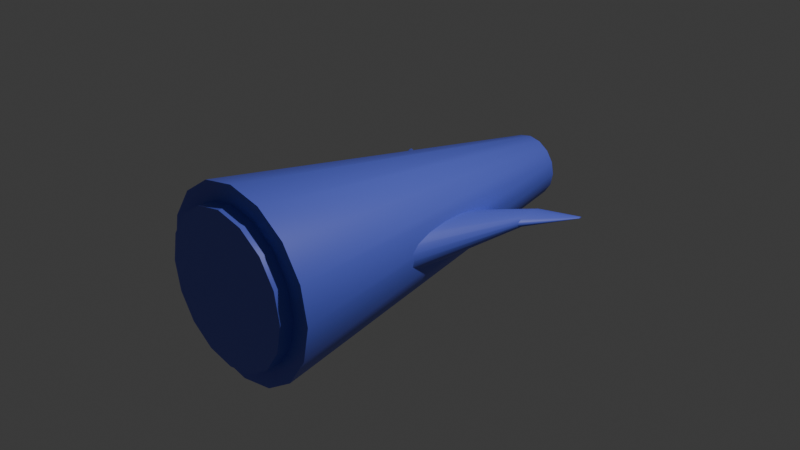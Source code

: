 # Source: body1.blend  (saved by Blender 4.5.90; exported with 4.5.12 LTS)
import bpy
from mathutils import Matrix  # noqa: F401  (used for matrix-valued properties, if any)

bpy.ops.wm.read_factory_settings(use_empty=True)
scene = bpy.context.scene
scene.name = 'Scene'

# ---- collections
col_collection = bpy.data.collections.new('Collection'); scene.collection.children.link(col_collection)

# ---- materials (node trees are filled in below, after node groups)
mat_material_001 = bpy.data.materials.new('Material.001')

# ---- node groups
ng_smooth_by_angle = bpy.data.node_groups.new('Smooth by Angle', 'GeometryNodeTree')
_s = ng_smooth_by_angle.interface.new_socket(name='Mesh', in_out='OUTPUT', socket_type='NodeSocketGeometry')
_s = ng_smooth_by_angle.interface.new_socket(name='Mesh', in_out='INPUT', socket_type='NodeSocketGeometry')
_s = ng_smooth_by_angle.interface.new_socket(name='Angle', in_out='INPUT', socket_type='NodeSocketFloat')
_s.subtype = 'ANGLE'
_s.default_value = 0.5236
_s.min_value = 0.0
_s.max_value = 3.142
_s.description = 'Maximum face angle for smooth edges'
_s = ng_smooth_by_angle.interface.new_socket(name='Ignore Sharpness', in_out='INPUT', socket_type='NodeSocketBool')
_s.force_non_field = True
ng_smooth_by_angle.description = 'Set the sharpness of mesh edges based on the angle between the neighboring faces'
ng_smooth_by_angle.is_modifier = True
_N = ng_smooth_by_angle.nodes; _L = ng_smooth_by_angle.links
n0 = _N.new('GeometryNodeSetShadeSmooth'); n0.name = 'Set Shade Smooth'; n0.location = (120, -80)
n0.domain = 'EDGE'
n1 = _N.new('GeometryNodeSetShadeSmooth'); n1.name = 'Set Shade Smooth.001'; n1.location = (300, -80)
n2 = _N.new('NodeGroupOutput'); n2.name = 'Group Output'; n2.location = (480, -80)
n3 = _N.new('GeometryNodeInputMeshEdgeAngle'); n3.name = 'Edge Angle'; n3.location = (-440, -240)
n4 = _N.new('NodeGroupInput'); n4.name = 'Group Input'; n4.location = (-80, -80)
n5 = _N.new('GeometryNodeInputEdgeSmooth'); n5.name = 'Is Edge Smooth'; n5.location = (-260, -120)
n6 = _N.new('GeometryNodeInputShadeSmooth'); n6.name = 'Is Shade Smooth'; n6.location = (-440, -397)
n7 = _N.new('FunctionNodeCompare'); n7.name = 'Compare'; n7.location = (-260, -260)
n7.operation = 'LESS_EQUAL'
n7.inputs[6].default_value = (0.0, 0.0, 0.0, 0.0)
n7.inputs[7].default_value = (0.0, 0.0, 0.0, 0.0)
n8 = _N.new('FunctionNodeBooleanMath'); n8.name = 'Boolean Math.001'; n8.location = (-80, -260)
n9 = _N.new('NodeGroupInput'); n9.name = 'Group Input.001'; n9.location = (-440, -329)
n10 = _N.new('NodeGroupInput'); n10.name = 'Group Input.002'; n10.location = (-259, -189)
n11 = _N.new('FunctionNodeBooleanMath'); n11.name = 'Boolean Math'; n11.location = (-80, -149)
n11.operation = 'OR'
n12 = _N.new('FunctionNodeBooleanMath'); n12.name = 'Boolean Math.002'; n12.location = (-260, -380)
n12.operation = 'OR'
n13 = _N.new('NodeGroupInput'); n13.name = 'Group Input.003'; n13.location = (-440, -460)
_L.new(n3.outputs[0], n7.inputs[0])
_L.new(n1.outputs[0], n2.inputs[0])
_L.new(n9.outputs[1], n7.inputs[1])
_L.new(n7.outputs[0], n8.inputs[0])
_L.new(n4.outputs[0], n0.inputs[0])
_L.new(n0.outputs[0], n1.inputs[0])
_L.new(n8.outputs[0], n0.inputs[2])
_L.new(n10.outputs[2], n11.inputs[1])
_L.new(n5.outputs[0], n11.inputs[0])
_L.new(n11.outputs[0], n0.inputs[1])
_L.new(n13.outputs[2], n12.inputs[1])
_L.new(n6.outputs[0], n12.inputs[0])
_L.new(n12.outputs[0], n8.inputs[1])
n2.is_active_output = True

# ---- material node trees
mat_material_001.use_nodes = True; mat_material_001.node_tree.nodes.clear()
_N = mat_material_001.node_tree.nodes; _L = mat_material_001.node_tree.links
n0 = _N.new('ShaderNodeBsdfPrincipled'); n0.name = 'Principled BSDF'; n0.location = (-200, 100)
n0.inputs[0].default_value = (0.1237, 0.1584, 0.8, 1.0)
n1 = _N.new('ShaderNodeOutputMaterial'); n1.name = 'Material Output'; n1.location = (200, 100)
_L.new(n0.outputs[0], n1.inputs[0])
n1.is_active_output = True

# ---- world
world_world = bpy.data.worlds.new('World'); scene.world = world_world
world_world.use_nodes = True; world_world.node_tree.nodes.clear()
_N = world_world.node_tree.nodes; _L = world_world.node_tree.links
n0 = _N.new('ShaderNodeOutputWorld'); n0.name = 'World Output'; n0.location = (200, 100)
n1 = _N.new('ShaderNodeBackground'); n1.name = 'Background'; n1.location = (-200, 100)
n1.inputs[0].default_value = (0.05088, 0.05088, 0.05088, 1.0)
_L.new(n1.outputs[0], n0.inputs[0])
n0.is_active_output = True
world_world.color = (0.05088, 0.05088, 0.05088)
world_world.sun_shadow_jitter_overblur = 0.0

# ---- cameras
cam_camera = bpy.data.cameras.new('Camera')
cam_camera.clip_end = 100.0
cam_camera.ortho_scale = 7.314

# ---- lights
light_light = bpy.data.lights.new('Light', 'POINT')
light_light.energy = 1000.0
light_light.shadow_soft_size = 0.1

# ---- meshes
me_cylinder_002 = bpy.data.meshes.new('Cylinder.002')
me_cylinder_002.from_pydata([(-2.827, -8.028e-07, 0.2042), (-2.822, -0.5833, 0.2818), (2.551, 4.707e-07, -4.404), (-2.822, 0.5833, 0.2818), (-2.808, 1.057, 0.4933), (2.568, 1.913, -4.149), (2.616, 3.536, -3.424), (2.608, 1.54, -3.545), (2.646, 2.845, -2.962), (2.594, 5.129e-07, -3.75), (2.808, 1.54, -3.622), (2.846, 2.845, -3.039), (2.795, 6.497e-07, -3.827), (2.808, -1.54, -3.622), (2.846, -2.845, -3.039), (2.608, -1.54, -3.545), (2.646, -2.845, -2.962), (2.568, -1.913, -4.149), (2.616, -3.536, -3.424), (-2.808, -1.057, 0.4933), (2.687, -4.619, -2.339), (-2.789, -1.339, 0.7762), (2.771, -5.0, -1.06), (2.703, -3.717, -2.089), (2.771, -4.023, -1.06), (2.904, -3.717, -2.166), (2.971, -4.023, -1.136), (3.039, -3.717, -0.1067), (3.096, -2.845, 0.7662), (2.838, -3.717, -0.03002), (2.896, -2.845, 0.8429), (2.855, -4.619, 0.22), (-2.752, -1.339, 1.343), (2.926, -3.536, 1.305), (-2.734, -1.057, 1.626), (2.974, -1.913, 2.03), (-2.72, -0.5833, 1.838), (2.99, 9.024e-07, 2.284), (2.934, -1.54, 1.426), (2.947, 8.603e-07, 1.631), (3.134, -1.54, 1.349), (3.148, 9.97e-07, 1.554), (3.134, 1.54, 1.349), (3.096, 2.845, 0.7662), (2.934, 1.54, 1.426), (2.896, 2.845, 0.8429), (2.974, 1.913, 2.03), (-2.72, 0.5833, 1.838), (2.926, 3.536, 1.305), (-2.734, 1.057, 1.626), (2.855, 4.619, 0.22), (-2.752, 1.339, 1.343), (2.771, 5.0, -1.06), (2.838, 3.717, -0.03002), (2.771, 4.023, -1.06), (3.039, 3.717, -0.1067), (2.971, 4.023, -1.136), (2.904, 3.717, -2.166), (2.703, 3.717, -2.089), (2.687, 4.619, -2.339), (-2.789, 1.339, 0.7762), (-2.771, 1.424, 1.06), (-2.715, -6.517e-07, 1.915), (-2.771, -1.424, 1.06), (0.2002, 1.0, 2.05), (-1.601, 0.03063, 4.877), (0.5829, 0.9239, 2.05), (-1.589, 0.0283, 4.877), (0.9073, 0.7071, 2.05), (-1.58, 0.02166, 4.877), (1.124, 0.3827, 2.05), (-1.573, 0.01172, 4.877), (1.2, 1.969e-07, 2.05), (-1.571, 2.303e-07, 4.877), (1.124, -0.3827, 2.05), (-1.573, -0.01172, 4.877), (0.9073, -0.7071, 2.05), (-1.58, -0.02166, 4.877), (0.5829, -0.9239, 2.05), (-1.589, -0.0283, 4.877), (0.2002, -1.0, 2.05), (-1.601, -0.03063, 4.877), (-0.1825, -0.9239, 2.05), (-1.613, -0.0283, 4.877), (-0.5069, -0.7071, 2.05), (-1.623, -0.02166, 4.877), (-0.7237, -0.3827, 2.05), (-1.629, -0.01172, 4.877), (-0.7998, 1.969e-07, 2.05), (-1.632, 2.303e-07, 4.877), (-0.7237, 0.3827, 2.05), (-1.629, 0.01172, 4.877), (-0.5069, 0.7071, 2.05), (-1.623, 0.02166, 4.877), (-0.1825, 0.9239, 2.05), (-1.613, 0.0283, 4.877), (-1.042, 0.2822, 3.485), (-1.158, 0.3055, 3.485), (-0.9424, 0.216, 3.485), (-0.8762, 0.1169, 3.485), (-0.853, 1.573e-07, 3.485), (-0.8762, -0.1169, 3.485), (-0.9424, -0.216, 3.485), (-1.042, -0.2822, 3.485), (-1.158, -0.3055, 3.485), (-1.275, -0.2822, 3.485), (-1.374, -0.216, 3.485), (-1.441, -0.1169, 3.485), (-1.464, 1.573e-07, 3.485), (-1.441, 0.1169, 3.485), (-1.374, 0.216, 3.485), (-1.275, 0.2822, 3.485), (-0.07211, 1.0, -2.099), (-2.147, 0.03063, -3.444), (0.2918, 0.9239, -2.384), (-2.136, 0.0283, -3.453), (0.6004, 0.7071, -2.626), (-2.127, 0.02166, -3.46), (0.8065, 0.3827, -2.788), (-2.12, 0.01172, -3.465), (0.8789, 4.932e-08, -2.845), (-2.118, 9.24e-08, -3.467), (0.8065, -0.3827, -2.788), (-2.12, -0.01172, -3.465), (0.6004, -0.7071, -2.626), (-2.127, -0.02166, -3.46), (0.2918, -0.9239, -2.384), (-2.136, -0.0283, -3.453), (-0.07211, -1.0, -2.099), (-2.147, -0.03063, -3.444), (-0.4361, -0.9239, -1.813), (-2.159, -0.0283, -3.435), (-0.7446, -0.7071, -1.571), (-2.168, -0.02166, -3.428), (-0.9507, -0.3827, -1.409), (-2.174, -0.01172, -3.423), (-1.023, 1.457e-07, -1.352), (-2.177, 9.535e-08, -3.421), (-0.9507, 0.3827, -1.409), (-2.174, 0.01172, -3.423), (-0.7446, 0.7071, -1.571), (-2.168, 0.02166, -3.428), (-0.4361, 0.9239, -1.813), (-2.159, 0.0283, -3.435), (-1.437, 0.2822, -2.537), (-1.548, 0.3055, -2.45), (-1.343, 0.216, -2.611), (-1.28, 0.1169, -2.661), (-1.258, 4.577e-08, -2.678), (-1.28, -0.1169, -2.661), (-1.343, -0.216, -2.611), (-1.437, -0.2822, -2.537), (-1.548, -0.3055, -2.45), (-1.659, -0.2822, -2.363), (-1.753, -0.216, -2.289), (-1.816, -0.1169, -2.239), (-1.839, 7.52e-08, -2.222), (-1.816, 0.1169, -2.239), (-1.753, 0.216, -2.289), (-1.659, 0.2822, -2.363), (-2.848, -7.981e-07, -0.1107), (-2.842, -0.6697, -0.02164), (-2.842, 0.6697, -0.02164), (-2.825, 1.237, 0.2321), (-2.771, 1.75, 1.06), (-2.8, 1.617, 0.6118), (-2.741, 1.617, 1.508), (-2.716, 1.237, 1.887), (-2.7, 0.6697, 2.141), (-2.694, -6.469e-07, 2.23), (-2.7, -0.6697, 2.141), (-2.716, -1.237, 1.887), (-2.741, -1.617, 1.508), (-2.771, -1.75, 1.06), (-2.8, -1.617, 0.6118), (-2.825, -1.237, 0.2321), (-2.827, -8.028e-07, 0.2042), (-2.822, -0.5833, 0.2818), (-2.822, 0.5833, 0.2818), (-2.808, 1.057, 0.4933), (-2.771, 1.424, 1.06), (-2.789, 1.339, 0.7762), (-2.752, 1.339, 1.343), (-2.734, 1.057, 1.626), (-2.72, 0.5833, 1.838), (-2.715, -6.517e-07, 1.915), (-2.72, -0.5833, 1.838), (-2.734, -1.057, 1.626), (-2.752, -1.339, 1.343), (-2.771, -1.424, 1.06), (-2.789, -1.339, 0.7762), (-2.808, -1.057, 0.4933), (-2.827, -8.028e-07, 0.2042), (-2.822, -0.5833, 0.2818), (-2.822, 0.5833, 0.2818), (-2.808, 1.057, 0.4933), (-2.771, 1.424, 1.06), (-2.789, 1.339, 0.7762), (-2.752, 1.339, 1.343), (-2.734, 1.057, 1.626), (-2.72, 0.5833, 1.838), (-2.715, -6.517e-07, 1.915), (-2.72, -0.5833, 1.838), (-2.734, -1.057, 1.626), (-2.752, -1.339, 1.343), (-2.771, -1.424, 1.06), (-2.789, -1.339, 0.7762), (-2.808, -1.057, 0.4933), (-2.91, -8.538e-07, 0.236), (-2.905, -0.5833, 0.3136), (-2.905, 0.5833, 0.3136), (-2.891, 1.057, 0.5251), (-2.854, 1.424, 1.091), (-2.872, 1.339, 0.808), (-2.835, 1.339, 1.375), (-2.817, 1.057, 1.658), (-2.803, 0.5833, 1.869), (-2.798, -7.026e-07, 1.947), (-2.803, -0.5833, 1.869), (-2.817, -1.057, 1.658), (-2.835, -1.339, 1.375), (-2.854, -1.424, 1.091), (-2.872, -1.339, 0.808), (-2.891, -1.057, 0.5251)], [], [(60, 4, 179, 181), (160, 2, 17, 161), (162, 5, 2, 160), (163, 6, 5, 162), (8, 7, 5, 6), (7, 9, 2, 5), (7, 8, 11, 10), (9, 7, 10, 12), (13, 12, 10, 11, 57, 56, 55, 43, 42, 41, 40, 28, 27, 26, 25, 14), (15, 9, 12, 13), (16, 15, 13, 14), (9, 15, 17, 2), (15, 16, 18, 17), (161, 17, 18, 175), (175, 18, 20, 174), (16, 23, 20, 18), (174, 20, 22, 173), (23, 24, 22, 20), (23, 16, 14, 25), (24, 23, 25, 26), (29, 24, 26, 27), (30, 29, 27, 28), (24, 29, 31, 22), (29, 30, 33, 31), (173, 22, 31, 172), (172, 31, 33, 171), (171, 33, 35, 170), (30, 38, 35, 33), (170, 35, 37, 169), (38, 39, 37, 35), (38, 30, 28, 40), (39, 38, 40, 41), (44, 39, 41, 42), (45, 44, 42, 43), (39, 44, 46, 37), (44, 45, 48, 46), (169, 37, 46, 168), (168, 46, 48, 167), (167, 48, 50, 166), (45, 53, 50, 48), (166, 50, 52, 164), (53, 54, 52, 50), (53, 45, 43, 55), (54, 53, 55, 56), (58, 54, 56, 57), (8, 58, 57, 11), (54, 58, 59, 52), (58, 8, 6, 59), (164, 52, 59, 165), (165, 59, 6, 163), (64, 97, 96, 66), (66, 96, 98, 68), (68, 98, 99, 70), (70, 99, 100, 72), (72, 100, 101, 74), (74, 101, 102, 76), (76, 102, 103, 78), (78, 103, 104, 80), (80, 104, 105, 82), (82, 105, 106, 84), (84, 106, 107, 86), (86, 107, 108, 88), (88, 108, 109, 90), (90, 109, 110, 92), (67, 65, 95, 93, 91, 89, 87, 85, 83, 81, 79, 77, 75, 73, 71, 69), (92, 110, 111, 94), (94, 111, 97, 64), (64, 66, 68, 70, 72, 74, 76, 78, 80, 82, 84, 86, 88, 90, 92, 94), (65, 67, 96, 97), (67, 69, 98, 96), (69, 71, 99, 98), (71, 73, 100, 99), (73, 75, 101, 100), (75, 77, 102, 101), (77, 79, 103, 102), (79, 81, 104, 103), (81, 83, 105, 104), (83, 85, 106, 105), (85, 87, 107, 106), (87, 89, 108, 107), (89, 91, 109, 108), (91, 93, 110, 109), (93, 95, 111, 110), (95, 65, 97, 111), (112, 145, 144, 114), (114, 144, 146, 116), (116, 146, 147, 118), (118, 147, 148, 120), (120, 148, 149, 122), (122, 149, 150, 124), (124, 150, 151, 126), (126, 151, 152, 128), (128, 152, 153, 130), (130, 153, 154, 132), (132, 154, 155, 134), (134, 155, 156, 136), (136, 156, 157, 138), (138, 157, 158, 140), (115, 113, 143, 141, 139, 137, 135, 133, 131, 129, 127, 125, 123, 121, 119, 117), (140, 158, 159, 142), (142, 159, 145, 112), (112, 114, 116, 118, 120, 122, 124, 126, 128, 130, 132, 134, 136, 138, 140, 142), (113, 115, 144, 145), (115, 117, 146, 144), (117, 119, 147, 146), (119, 121, 148, 147), (121, 123, 149, 148), (123, 125, 150, 149), (125, 127, 151, 150), (127, 129, 152, 151), (129, 131, 153, 152), (131, 133, 154, 153), (133, 135, 155, 154), (135, 137, 156, 155), (137, 139, 157, 156), (139, 141, 158, 157), (141, 143, 159, 158), (143, 113, 145, 159), (1, 0, 160, 161), (0, 3, 162, 160), (3, 4, 163, 162), (60, 61, 164, 165), (4, 60, 165, 163), (61, 51, 166, 164), (51, 49, 167, 166), (49, 47, 168, 167), (47, 62, 169, 168), (62, 36, 170, 169), (36, 34, 171, 170), (34, 32, 172, 171), (32, 63, 173, 172), (63, 21, 174, 173), (21, 19, 175, 174), (19, 1, 161, 175), (186, 185, 201, 202), (63, 32, 188, 189), (51, 61, 180, 182), (21, 63, 189, 190), (49, 51, 182, 183), (19, 21, 190, 191), (47, 49, 183, 184), (0, 1, 177, 176), (1, 19, 191, 177), (62, 47, 184, 185), (3, 0, 176, 178), (36, 62, 185, 186), (4, 3, 178, 179), (34, 36, 186, 187), (61, 60, 181, 180), (32, 34, 187, 188), (207, 206, 222, 223), (179, 178, 194, 195), (187, 186, 202, 203), (180, 181, 197, 196), (188, 187, 203, 204), (181, 179, 195, 197), (189, 188, 204, 205), (182, 180, 196, 198), (190, 189, 205, 206), (183, 182, 198, 199), (191, 190, 206, 207), (184, 183, 199, 200), (176, 177, 193, 192), (177, 191, 207, 193), (185, 184, 200, 201), (178, 176, 192, 194), (208, 209, 223, 222, 221, 220, 219, 218, 217, 216, 215, 214, 212, 213, 211, 210), (200, 199, 215, 216), (192, 193, 209, 208), (193, 207, 223, 209), (201, 200, 216, 217), (194, 192, 208, 210), (202, 201, 217, 218), (195, 194, 210, 211), (203, 202, 218, 219), (196, 197, 213, 212), (204, 203, 219, 220), (197, 195, 211, 213), (205, 204, 220, 221), (198, 196, 212, 214), (206, 205, 221, 222), (199, 198, 214, 215)])
me_cylinder_002.polygons.foreach_set('use_smooth', [True] * 182)
_uv = me_cylinder_002.uv_layers.new(name='UVMap')
_uv.uv.foreach_set('vector', [0.5663, 0.3081, 0.6051, 0.3661, 0.6051, 0.3661, 0.5663, 0.3081, 1.0, 0.5, 1.0, 1.0, 0.9375, 1.0, 0.9375, 0.5, 0.0625, 0.5, 0.0625, 1.0, 0.0, 1.0, 0.0, 0.5, 0.125, 0.5, 0.125, 1.0, 0.0625, 1.0, 0.0625, 0.5, 0.1135, 0.3865, 0.1761, 0.4284, 0.1582, 0.4717, 0.08029, 0.4197, 0.1761, 0.4284, 0.25, 0.4431, 0.25, 0.49, 0.1582, 0.4717, 0.1761, 0.4284, 0.1135, 0.3865, 0.1135, 0.3865, 0.1761, 0.4284, 0.25, 0.4431, 0.1761, 0.4284, 0.1761, 0.4284, 0.25, 0.4431, 0.3239, 0.4284, 0.25, 0.4431, 0.1761, 0.4284, 0.1135, 0.3865, 0.07159, 0.3239, 0.05689, 0.25, 0.07159, 0.1761, 0.1135, 0.1135, 0.1761, 0.07159, 0.25, 0.05689, 0.3239, 0.07159, 0.3865, 0.1135, 0.4284, 0.1761, 0.4431, 0.25, 0.4284, 0.3239, 0.3865, 0.3865, 0.3239, 0.4284, 0.25, 0.4431, 0.25, 0.4431, 0.3239, 0.4284, 0.3865, 0.3865, 0.3239, 0.4284, 0.3239, 0.4284, 0.3865, 0.3865, 0.25, 0.4431, 0.3239, 0.4284, 0.3418, 0.4717, 0.25, 0.49, 0.3239, 0.4284, 0.3865, 0.3865, 0.4197, 0.4197, 0.3418, 0.4717, 0.9375, 0.5, 0.9375, 1.0, 0.875, 1.0, 0.875, 0.5, 0.875, 0.5, 0.875, 1.0, 0.8125, 1.0, 0.8125, 0.5, 0.3865, 0.3865, 0.4284, 0.3239, 0.4717, 0.3418, 0.4197, 0.4197, 0.8125, 0.5, 0.8125, 1.0, 0.75, 1.0, 0.75, 0.5, 0.4284, 0.3239, 0.4431, 0.25, 0.49, 0.25, 0.4717, 0.3418, 0.4284, 0.3239, 0.3865, 0.3865, 0.3865, 0.3865, 0.4284, 0.3239, 0.4431, 0.25, 0.4284, 0.3239, 0.4284, 0.3239, 0.4431, 0.25, 0.4284, 0.1761, 0.4431, 0.25, 0.4431, 0.25, 0.4284, 0.1761, 0.3865, 0.1135, 0.4284, 0.1761, 0.4284, 0.1761, 0.3865, 0.1135, 0.4431, 0.25, 0.4284, 0.1761, 0.4717, 0.1582, 0.49, 0.25, 0.4284, 0.1761, 0.3865, 0.1135, 0.4197, 0.08029, 0.4717, 0.1582, 0.75, 0.5, 0.75, 1.0, 0.6875, 1.0, 0.6875, 0.5, 0.6875, 0.5, 0.6875, 1.0, 0.625, 1.0, 0.625, 0.5, 0.625, 0.5, 0.625, 1.0, 0.5625, 1.0, 0.5625, 0.5, 0.3865, 0.1135, 0.3239, 0.07159, 0.3418, 0.02827, 0.4197, 0.08029, 0.5625, 0.5, 0.5625, 1.0, 0.5, 1.0, 0.5, 0.5, 0.3239, 0.07159, 0.25, 0.05689, 0.25, 0.01, 0.3418, 0.02827, 0.3239, 0.07159, 0.3865, 0.1135, 0.3865, 0.1135, 0.3239, 0.07159, 0.25, 0.05689, 0.3239, 0.07159, 0.3239, 0.07159, 0.25, 0.05689, 0.1761, 0.07159, 0.25, 0.05689, 0.25, 0.05689, 0.1761, 0.07159, 0.1135, 0.1135, 0.1761, 0.07159, 0.1761, 0.07159, 0.1135, 0.1135, 0.25, 0.05689, 0.1761, 0.07159, 0.1582, 0.02827, 0.25, 0.01, 0.1761, 0.07159, 0.1135, 0.1135, 0.08029, 0.08029, 0.1582, 0.02827, 0.5, 0.5, 0.5, 1.0, 0.4375, 1.0, 0.4375, 0.5, 0.4375, 0.5, 0.4375, 1.0, 0.375, 1.0, 0.375, 0.5, 0.375, 0.5, 0.375, 1.0, 0.3125, 1.0, 0.3125, 0.5, 0.1135, 0.1135, 0.07159, 0.1761, 0.02827, 0.1582, 0.08029, 0.08029, 0.3125, 0.5, 0.3125, 1.0, 0.25, 1.0, 0.25, 0.5, 0.07159, 0.1761, 0.05689, 0.25, 0.01, 0.25, 0.02827, 0.1582, 0.07159, 0.1761, 0.1135, 0.1135, 0.1135, 0.1135, 0.07159, 0.1761, 0.05689, 0.25, 0.07159, 0.1761, 0.07159, 0.1761, 0.05689, 0.25, 0.07159, 0.3239, 0.05689, 0.25, 0.05689, 0.25, 0.07159, 0.3239, 0.1135, 0.3865, 0.07159, 0.3239, 0.07159, 0.3239, 0.1135, 0.3865, 0.05689, 0.25, 0.07159, 0.3239, 0.02827, 0.3418, 0.01, 0.25, 0.07159, 0.3239, 0.1135, 0.3865, 0.08029, 0.4197, 0.02827, 0.3418, 0.25, 0.5, 0.25, 1.0, 0.1875, 1.0, 0.1875, 0.5, 0.1875, 0.5, 0.1875, 1.0, 0.125, 1.0, 0.125, 0.5, 1.0, 0.5, 1.0, 1.0, 0.9375, 1.0, 0.9375, 0.5, 0.9375, 0.5, 0.9375, 1.0, 0.875, 1.0, 0.875, 0.5, 0.875, 0.5, 0.875, 1.0, 0.8125, 1.0, 0.8125, 0.5, 0.8125, 0.5, 0.8125, 1.0, 0.75, 1.0, 0.75, 0.5, 0.75, 0.5, 0.75, 1.0, 0.6875, 1.0, 0.6875, 0.5, 0.6875, 0.5, 0.6875, 1.0, 0.625, 1.0, 0.625, 0.5, 0.625, 0.5, 0.625, 1.0, 0.5625, 1.0, 0.5625, 0.5, 0.5625, 0.5, 0.5625, 1.0, 0.5, 1.0, 0.5, 0.5, 0.5, 0.5, 0.5, 1.0, 0.4375, 1.0, 0.4375, 0.5, 0.4375, 0.5, 0.4375, 1.0, 0.375, 1.0, 0.375, 0.5, 0.375, 0.5, 0.375, 1.0, 0.3125, 1.0, 0.3125, 0.5, 0.3125, 0.5, 0.3125, 1.0, 0.25, 1.0, 0.25, 0.5, 0.25, 0.5, 0.25, 1.0, 0.1875, 1.0, 0.1875, 0.5, 0.1875, 0.5, 0.1875, 1.0, 0.125, 1.0, 0.125, 0.5, 0.3157, 0.4087, 0.25, 0.4218, 0.1843, 0.4087, 0.1285, 0.3715, 0.09129, 0.3157, 0.07821, 0.25, 0.09129, 0.1843, 0.1285, 0.1285, 0.1843, 0.09129, 0.25, 0.07821, 0.3157, 0.09129, 0.3715, 0.1285, 0.4087, 0.1843, 0.4218, 0.25, 0.4087, 0.3157, 0.3715, 0.3715, 0.125, 0.5, 0.125, 1.0, 0.0625, 1.0, 0.0625, 0.5, 0.0625, 0.5, 0.0625, 1.0, 0.0, 1.0, 0.0, 0.5, 0.75, 0.49, 0.8418, 0.4717, 0.9197, 0.4197, 0.9717, 0.3418, 0.99, 0.25, 0.9717, 0.1582, 0.9197, 0.08029, 0.8418, 0.02827, 0.75, 0.01, 0.6582, 0.02827, 0.5803, 0.08029, 0.5283, 0.1582, 0.51, 0.25, 0.5283, 0.3418, 0.5803, 0.4197, 0.6582, 0.4717, 0.25, 0.4218, 0.3157, 0.4087, 0.3418, 0.4717, 0.25, 0.49, 0.3157, 0.4087, 0.3715, 0.3715, 0.4197, 0.4197, 0.3418, 0.4717, 0.3715, 0.3715, 0.4087, 0.3157, 0.4717, 0.3418, 0.4197, 0.4197, 0.4087, 0.3157, 0.4218, 0.25, 0.49, 0.25, 0.4717, 0.3418, 0.4218, 0.25, 0.4087, 0.1843, 0.4717, 0.1582, 0.49, 0.25, 0.4087, 0.1843, 0.3715, 0.1285, 0.4197, 0.08029, 0.4717, 0.1582, 0.3715, 0.1285, 0.3157, 0.09129, 0.3418, 0.02827, 0.4197, 0.08029, 0.3157, 0.09129, 0.25, 0.07821, 0.25, 0.01, 0.3418, 0.02827, 0.25, 0.07821, 0.1843, 0.09129, 0.1582, 0.02827, 0.25, 0.01, 0.1843, 0.09129, 0.1285, 0.1285, 0.08029, 0.08029, 0.1582, 0.02827, 0.1285, 0.1285, 0.09129, 0.1843, 0.02827, 0.1582, 0.08029, 0.08029, 0.09129, 0.1843, 0.07821, 0.25, 0.01, 0.25, 0.02827, 0.1582, 0.07821, 0.25, 0.09129, 0.3157, 0.02827, 0.3418, 0.01, 0.25, 0.09129, 0.3157, 0.1285, 0.3715, 0.08029, 0.4197, 0.02827, 0.3418, 0.1285, 0.3715, 0.1843, 0.4087, 0.1582, 0.4717, 0.08029, 0.4197, 0.1843, 0.4087, 0.25, 0.4218, 0.25, 0.49, 0.1582, 0.4717, 1.0, 0.5, 1.0, 1.0, 0.9375, 1.0, 0.9375, 0.5, 0.9375, 0.5, 0.9375, 1.0, 0.875, 1.0, 0.875, 0.5, 0.875, 0.5, 0.875, 1.0, 0.8125, 1.0, 0.8125, 0.5, 0.8125, 0.5, 0.8125, 1.0, 0.75, 1.0, 0.75, 0.5, 0.75, 0.5, 0.75, 1.0, 0.6875, 1.0, 0.6875, 0.5, 0.6875, 0.5, 0.6875, 1.0, 0.625, 1.0, 0.625, 0.5, 0.625, 0.5, 0.625, 1.0, 0.5625, 1.0, 0.5625, 0.5, 0.5625, 0.5, 0.5625, 1.0, 0.5, 1.0, 0.5, 0.5, 0.5, 0.5, 0.5, 1.0, 0.4375, 1.0, 0.4375, 0.5, 0.4375, 0.5, 0.4375, 1.0, 0.375, 1.0, 0.375, 0.5, 0.375, 0.5, 0.375, 1.0, 0.3125, 1.0, 0.3125, 0.5, 0.3125, 0.5, 0.3125, 1.0, 0.25, 1.0, 0.25, 0.5, 0.25, 0.5, 0.25, 1.0, 0.1875, 1.0, 0.1875, 0.5, 0.1875, 0.5, 0.1875, 1.0, 0.125, 1.0, 0.125, 0.5, 0.3157, 0.4087, 0.25, 0.4218, 0.1843, 0.4087, 0.1285, 0.3715, 0.09129, 0.3157, 0.07821, 0.25, 0.09129, 0.1843, 0.1285, 0.1285, 0.1843, 0.09129, 0.25, 0.07821, 0.3157, 0.09129, 0.3715, 0.1285, 0.4087, 0.1843, 0.4218, 0.25, 0.4087, 0.3157, 0.3715, 0.3715, 0.125, 0.5, 0.125, 1.0, 0.0625, 1.0, 0.0625, 0.5, 0.0625, 0.5, 0.0625, 1.0, 0.0, 1.0, 0.0, 0.5, 0.75, 0.49, 0.8418, 0.4717, 0.9197, 0.4197, 0.9717, 0.3418, 0.99, 0.25, 0.9717, 0.1582, 0.9197, 0.08029, 0.8418, 0.02827, 0.75, 0.01, 0.6582, 0.02827, 0.5803, 0.08029, 0.5283, 0.1582, 0.51, 0.25, 0.5283, 0.3418, 0.5803, 0.4197, 0.6582, 0.4717, 0.25, 0.4218, 0.3157, 0.4087, 0.3418, 0.4717, 0.25, 0.49, 0.3157, 0.4087, 0.3715, 0.3715, 0.4197, 0.4197, 0.3418, 0.4717, 0.3715, 0.3715, 0.4087, 0.3157, 0.4717, 0.3418, 0.4197, 0.4197, 0.4087, 0.3157, 0.4218, 0.25, 0.49, 0.25, 0.4717, 0.3418, 0.4218, 0.25, 0.4087, 0.1843, 0.4717, 0.1582, 0.49, 0.25, 0.4087, 0.1843, 0.3715, 0.1285, 0.4197, 0.08029, 0.4717, 0.1582, 0.3715, 0.1285, 0.3157, 0.09129, 0.3418, 0.02827, 0.4197, 0.08029, 0.3157, 0.09129, 0.25, 0.07821, 0.25, 0.01, 0.3418, 0.02827, 0.25, 0.07821, 0.1843, 0.09129, 0.1582, 0.02827, 0.25, 0.01, 0.1843, 0.09129, 0.1285, 0.1285, 0.08029, 0.08029, 0.1582, 0.02827, 0.1285, 0.1285, 0.09129, 0.1843, 0.02827, 0.1582, 0.08029, 0.08029, 0.09129, 0.1843, 0.07821, 0.25, 0.01, 0.25, 0.02827, 0.1582, 0.07821, 0.25, 0.09129, 0.3157, 0.02827, 0.3418, 0.01, 0.25, 0.09129, 0.3157, 0.1285, 0.3715, 0.08029, 0.4197, 0.02827, 0.3418, 0.1285, 0.3715, 0.1843, 0.4087, 0.1582, 0.4717, 0.08029, 0.4197, 0.1843, 0.4087, 0.25, 0.4218, 0.25, 0.49, 0.1582, 0.4717, 0.83, 0.4095, 0.75, 0.4254, 0.75, 0.49, 0.8418, 0.4717, 0.75, 0.4254, 0.67, 0.4095, 0.6582, 0.4717, 0.75, 0.49, 0.67, 0.4095, 0.6051, 0.3661, 0.5803, 0.4197, 0.6582, 0.4717, 0.5663, 0.3081, 0.5547, 0.25, 0.51, 0.25, 0.5283, 0.3418, 0.6051, 0.3661, 0.5663, 0.3081, 0.5283, 0.3418, 0.5803, 0.4197, 0.5547, 0.25, 0.5663, 0.1919, 0.5283, 0.1582, 0.51, 0.25, 0.5663, 0.1919, 0.6051, 0.1339, 0.5803, 0.08029, 0.5283, 0.1582, 0.6051, 0.1339, 0.67, 0.09049, 0.6582, 0.02827, 0.5803, 0.08029, 0.67, 0.09049, 0.75, 0.07457, 0.75, 0.01, 0.6582, 0.02827, 0.75, 0.07457, 0.83, 0.09049, 0.8418, 0.02827, 0.75, 0.01, 0.83, 0.09049, 0.8949, 0.1339, 0.9197, 0.08029, 0.8418, 0.02827, 0.8949, 0.1339, 0.9337, 0.1919, 0.9717, 0.1582, 0.9197, 0.08029, 0.9337, 0.1919, 0.9453, 0.25, 0.99, 0.25, 0.9717, 0.1582, 0.9453, 0.25, 0.9337, 0.3081, 0.9717, 0.3418, 0.99, 0.25, 0.9337, 0.3081, 0.8949, 0.3661, 0.9197, 0.4197, 0.9717, 0.3418, 0.8949, 0.3661, 0.83, 0.4095, 0.8418, 0.4717, 0.9197, 0.4197, 0.83, 0.09049, 0.75, 0.07457, 0.75, 0.07457, 0.83, 0.09049, 0.9453, 0.25, 0.9337, 0.1919, 0.9337, 0.1919, 0.9453, 0.25, 0.5663, 0.1919, 0.5547, 0.25, 0.5547, 0.25, 0.5663, 0.1919, 0.9337, 0.3081, 0.9453, 0.25, 0.9453, 0.25, 0.9337, 0.3081, 0.6051, 0.1339, 0.5663, 0.1919, 0.5663, 0.1919, 0.6051, 0.1339, 0.8949, 0.3661, 0.9337, 0.3081, 0.9337, 0.3081, 0.8949, 0.3661, 0.67, 0.09049, 0.6051, 0.1339, 0.6051, 0.1339, 0.67, 0.09049, 0.75, 0.4254, 0.83, 0.4095, 0.83, 0.4095, 0.75, 0.4254, 0.83, 0.4095, 0.8949, 0.3661, 0.8949, 0.3661, 0.83, 0.4095, 0.75, 0.07457, 0.67, 0.09049, 0.67, 0.09049, 0.75, 0.07457, 0.67, 0.4095, 0.75, 0.4254, 0.75, 0.4254, 0.67, 0.4095, 0.83, 0.09049, 0.75, 0.07457, 0.75, 0.07457, 0.83, 0.09049, 0.6051, 0.3661, 0.67, 0.4095, 0.67, 0.4095, 0.6051, 0.3661, 0.8949, 0.1339, 0.83, 0.09049, 0.83, 0.09049, 0.8949, 0.1339, 0.5547, 0.25, 0.5663, 0.3081, 0.5663, 0.3081, 0.5547, 0.25, 0.9337, 0.1919, 0.8949, 0.1339, 0.8949, 0.1339, 0.9337, 0.1919, 0.8949, 0.3661, 0.9337, 0.3081, 0.9337, 0.3081, 0.8949, 0.3661, 0.6051, 0.3661, 0.67, 0.4095, 0.67, 0.4095, 0.6051, 0.3661, 0.8949, 0.1339, 0.83, 0.09049, 0.83, 0.09049, 0.8949, 0.1339, 0.5547, 0.25, 0.5663, 0.3081, 0.5663, 0.3081, 0.5547, 0.25, 0.9337, 0.1919, 0.8949, 0.1339, 0.8949, 0.1339, 0.9337, 0.1919, 0.5663, 0.3081, 0.6051, 0.3661, 0.6051, 0.3661, 0.5663, 0.3081, 0.9453, 0.25, 0.9337, 0.1919, 0.9337, 0.1919, 0.9453, 0.25, 0.5663, 0.1919, 0.5547, 0.25, 0.5547, 0.25, 0.5663, 0.1919, 0.9337, 0.3081, 0.9453, 0.25, 0.9453, 0.25, 0.9337, 0.3081, 0.6051, 0.1339, 0.5663, 0.1919, 0.5663, 0.1919, 0.6051, 0.1339, 0.8949, 0.3661, 0.9337, 0.3081, 0.9337, 0.3081, 0.8949, 0.3661, 0.67, 0.09049, 0.6051, 0.1339, 0.6051, 0.1339, 0.67, 0.09049, 0.75, 0.4254, 0.83, 0.4095, 0.83, 0.4095, 0.75, 0.4254, 0.83, 0.4095, 0.8949, 0.3661, 0.8949, 0.3661, 0.83, 0.4095, 0.75, 0.07457, 0.67, 0.09049, 0.67, 0.09049, 0.75, 0.07457, 0.67, 0.4095, 0.75, 0.4254, 0.75, 0.4254, 0.67, 0.4095, 0.75, 0.4254, 0.83, 0.4095, 0.8949, 0.3661, 0.9337, 0.3081, 0.9453, 0.25, 0.9337, 0.1919, 0.8949, 0.1339, 0.83, 0.09049, 0.75, 0.07457, 0.67, 0.09049, 0.6051, 0.1339, 0.5663, 0.1919, 0.5547, 0.25, 0.5663, 0.3081, 0.6051, 0.3661, 0.67, 0.4095, 0.67, 0.09049, 0.6051, 0.1339, 0.6051, 0.1339, 0.67, 0.09049, 0.75, 0.4254, 0.83, 0.4095, 0.83, 0.4095, 0.75, 0.4254, 0.83, 0.4095, 0.8949, 0.3661, 0.8949, 0.3661, 0.83, 0.4095, 0.75, 0.07457, 0.67, 0.09049, 0.67, 0.09049, 0.75, 0.07457, 0.67, 0.4095, 0.75, 0.4254, 0.75, 0.4254, 0.67, 0.4095, 0.83, 0.09049, 0.75, 0.07457, 0.75, 0.07457, 0.83, 0.09049, 0.6051, 0.3661, 0.67, 0.4095, 0.67, 0.4095, 0.6051, 0.3661, 0.8949, 0.1339, 0.83, 0.09049, 0.83, 0.09049, 0.8949, 0.1339, 0.5547, 0.25, 0.5663, 0.3081, 0.5663, 0.3081, 0.5547, 0.25, 0.9337, 0.1919, 0.8949, 0.1339, 0.8949, 0.1339, 0.9337, 0.1919, 0.5663, 0.3081, 0.6051, 0.3661, 0.6051, 0.3661, 0.5663, 0.3081, 0.9453, 0.25, 0.9337, 0.1919, 0.9337, 0.1919, 0.9453, 0.25, 0.5663, 0.1919, 0.5547, 0.25, 0.5547, 0.25, 0.5663, 0.1919, 0.9337, 0.3081, 0.9453, 0.25, 0.9453, 0.25, 0.9337, 0.3081, 0.6051, 0.1339, 0.5663, 0.1919, 0.5663, 0.1919, 0.6051, 0.1339])
me_cylinder_002.materials.append(mat_material_001)
me_cylinder_002.update()

# ---- objects
ob_light = bpy.data.objects.new('Light', light_light)
ob_camera = bpy.data.objects.new('Camera', cam_camera)
ob_cylinder_002 = bpy.data.objects.new('Cylinder.002', me_cylinder_002)

# ---- transforms, parenting, visibility, modifiers, constraints
ob_light.location = (4.076, 1.005, 5.904)
ob_light.rotation_euler = (0.6503, 0.05522, 1.866)
ob_light.lock_rotations_4d = False
ob_light.empty_display_type = 'ARROWS'
ob_light.color = (0.0, 0.0, 0.0, 0.0)
ob_light.lineart.crease_threshold = 0.0
ob_camera.location = (7.359, -6.926, 4.958)
ob_camera.rotation_euler = (1.109, 0.0, 0.8149)
ob_camera.lock_rotations_4d = False
ob_camera.empty_display_type = 'ARROWS'
ob_camera.color = (0.0, 0.0, 0.0, 0.0)
ob_camera.display_type = 'WIRE'
ob_camera.lineart.crease_threshold = 0.0
ob_cylinder_002.location = (0.0, 0.0, 3.553e-15)
ob_cylinder_002.rotation_euler = (1.571, -0.0, -1.728)
ob_cylinder_002.scale = (0.7129, 0.2, 0.2954)
_m = ob_cylinder_002.modifiers.new('Smooth by Angle', 'NODES')
_m.node_group = ng_smooth_by_angle
_m.use_pin_to_last = True
_m.show_group_selector = False

# ---- collection membership
col_collection.objects.link(ob_light)
col_collection.objects.link(ob_camera)
col_collection.objects.link(ob_cylinder_002)

# ---- scene / render settings (as saved in the file)
scene.camera = ob_camera
scene.frame_start = 1; scene.frame_end = 250; scene.frame_set(1)
scene.render.engine = 'BLENDER_EEVEE_NEXT'
bpy.context.view_layer.update()

